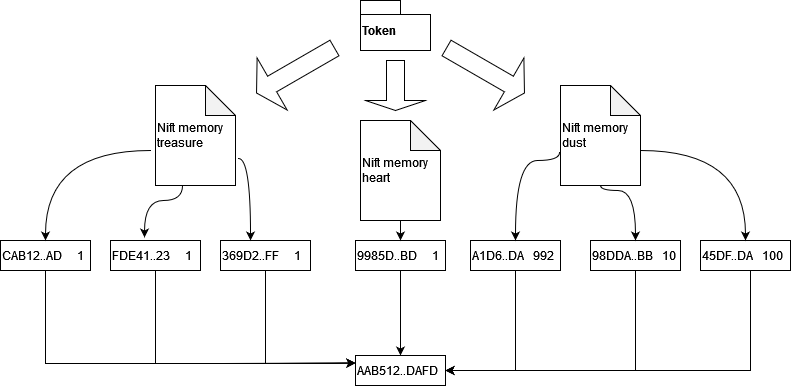

The diagram above was exported from draw.io. Its source (the exported page's mxGraphModel, read from the mxfile embedded in the PNG):
<mxGraphModel dx="1718" dy="488" grid="1" gridSize="10" guides="1" tooltips="1" connect="1" arrows="1" fold="1" page="1" pageScale="1" pageWidth="850" pageHeight="1100" math="0" shadow="0">
  <root>
    <mxCell id="0" />
    <mxCell id="1" parent="0" />
    <mxCell id="2" value="Token" style="shape=folder;fontStyle=1;spacingTop=10;tabWidth=40;tabHeight=14;tabPosition=left;html=1;align=left;" vertex="1" parent="1">
      <mxGeometry x="630" y="180" width="70" height="50" as="geometry" />
    </mxCell>
    <mxCell id="3" value="Nift memory dust" style="shape=note;whiteSpace=wrap;html=1;backgroundOutline=1;darkOpacity=0.05;align=left;" vertex="1" parent="1">
      <mxGeometry x="830" y="265" width="80" height="100" as="geometry" />
    </mxCell>
    <mxCell id="4" value="Nift memory treasure" style="shape=note;whiteSpace=wrap;html=1;backgroundOutline=1;darkOpacity=0.05;align=left;" vertex="1" parent="1">
      <mxGeometry x="425" y="265" width="80" height="100" as="geometry" />
    </mxCell>
    <mxCell id="5" value="" style="shape=singleArrow;direction=west;whiteSpace=wrap;html=1;align=left;rotation=-30;" vertex="1" parent="1">
      <mxGeometry x="520" y="220" width="90" height="60" as="geometry" />
    </mxCell>
    <mxCell id="6" value="" style="shape=singleArrow;direction=west;whiteSpace=wrap;html=1;align=left;rotation=-150;" vertex="1" parent="1">
      <mxGeometry x="710" y="220" width="90" height="60" as="geometry" />
    </mxCell>
    <mxCell id="7" value="" style="shape=singleArrow;direction=south;whiteSpace=wrap;html=1;align=left;" vertex="1" parent="1">
      <mxGeometry x="635" y="240" width="60" height="50" as="geometry" />
    </mxCell>
    <mxCell id="8" value="Nift memory heart" style="shape=note;whiteSpace=wrap;html=1;backgroundOutline=1;darkOpacity=0.05;align=left;" vertex="1" parent="1">
      <mxGeometry x="630" y="300" width="80" height="100" as="geometry" />
    </mxCell>
    <mxCell id="9" style="edgeStyle=orthogonalEdgeStyle;rounded=0;orthogonalLoop=1;jettySize=auto;html=1;entryX=0;entryY=0.25;entryDx=0;entryDy=0;" edge="1" source="10" target="30" parent="1">
      <mxGeometry relative="1" as="geometry">
        <Array as="points">
          <mxPoint x="315" y="543" />
          <mxPoint x="493" y="543" />
        </Array>
      </mxGeometry>
    </mxCell>
    <mxCell id="10" value="CAB12..AD&amp;nbsp;&amp;nbsp;&amp;nbsp;&amp;nbsp; 1" style="rounded=0;whiteSpace=wrap;html=1;align=left;" vertex="1" parent="1">
      <mxGeometry x="270" y="420" width="90" height="30" as="geometry" />
    </mxCell>
    <mxCell id="11" style="edgeStyle=orthogonalEdgeStyle;rounded=0;orthogonalLoop=1;jettySize=auto;html=1;entryX=0;entryY=0.25;entryDx=0;entryDy=0;" edge="1" source="12" target="30" parent="1">
      <mxGeometry relative="1" as="geometry">
        <Array as="points">
          <mxPoint x="425" y="543" />
          <mxPoint x="548" y="543" />
        </Array>
      </mxGeometry>
    </mxCell>
    <mxCell id="12" value="FDE41..23 &amp;nbsp;&amp;nbsp;&amp;nbsp; 1" style="rounded=0;whiteSpace=wrap;html=1;align=left;" vertex="1" parent="1">
      <mxGeometry x="380" y="420" width="90" height="30" as="geometry" />
    </mxCell>
    <mxCell id="13" style="edgeStyle=orthogonalEdgeStyle;rounded=0;orthogonalLoop=1;jettySize=auto;html=1;entryX=0;entryY=0.25;entryDx=0;entryDy=0;" edge="1" source="14" target="30" parent="1">
      <mxGeometry relative="1" as="geometry">
        <Array as="points">
          <mxPoint x="535" y="543" />
          <mxPoint x="603" y="543" />
        </Array>
      </mxGeometry>
    </mxCell>
    <mxCell id="14" value="369D2..FF &amp;nbsp;&amp;nbsp;&amp;nbsp; 1" style="rounded=0;whiteSpace=wrap;html=1;align=left;" vertex="1" parent="1">
      <mxGeometry x="490" y="420" width="90" height="30" as="geometry" />
    </mxCell>
    <mxCell id="15" value="" style="curved=1;endArrow=classic;html=1;rounded=0;edgeStyle=orthogonalEdgeStyle;entryX=0.5;entryY=0;entryDx=0;entryDy=0;" edge="1" target="10" parent="1">
      <mxGeometry width="50" height="50" relative="1" as="geometry">
        <mxPoint x="420" y="330" as="sourcePoint" />
        <mxPoint x="230" y="330" as="targetPoint" />
        <Array as="points">
          <mxPoint x="315" y="330" />
        </Array>
      </mxGeometry>
    </mxCell>
    <mxCell id="16" value="" style="curved=1;endArrow=classic;html=1;rounded=0;edgeStyle=orthogonalEdgeStyle;entryX=0.378;entryY=-0.1;entryDx=0;entryDy=0;entryPerimeter=0;exitX=0.338;exitY=1;exitDx=0;exitDy=0;exitPerimeter=0;" edge="1" source="4" target="12" parent="1">
      <mxGeometry width="50" height="50" relative="1" as="geometry">
        <mxPoint x="430" y="340" as="sourcePoint" />
        <mxPoint x="325" y="430" as="targetPoint" />
        <Array as="points">
          <mxPoint x="452" y="380" />
          <mxPoint x="414" y="380" />
        </Array>
      </mxGeometry>
    </mxCell>
    <mxCell id="17" value="" style="curved=1;endArrow=classic;html=1;rounded=0;edgeStyle=orthogonalEdgeStyle;entryX=0.378;entryY=-0.1;entryDx=0;entryDy=0;entryPerimeter=0;exitX=1.038;exitY=0.73;exitDx=0;exitDy=0;exitPerimeter=0;" edge="1" source="4" parent="1">
      <mxGeometry width="50" height="50" relative="1" as="geometry">
        <mxPoint x="558.04" y="368" as="sourcePoint" />
        <mxPoint x="520.02" y="420" as="targetPoint" />
        <Array as="points">
          <mxPoint x="520" y="338" />
        </Array>
      </mxGeometry>
    </mxCell>
    <mxCell id="18" style="edgeStyle=orthogonalEdgeStyle;rounded=0;orthogonalLoop=1;jettySize=auto;html=1;entryX=0.5;entryY=0;entryDx=0;entryDy=0;" edge="1" source="19" target="30" parent="1">
      <mxGeometry relative="1" as="geometry" />
    </mxCell>
    <mxCell id="19" value="9985D..BD &amp;nbsp;&amp;nbsp;&amp;nbsp; 1" style="rounded=0;whiteSpace=wrap;html=1;align=left;" vertex="1" parent="1">
      <mxGeometry x="625" y="420" width="90" height="30" as="geometry" />
    </mxCell>
    <mxCell id="20" value="" style="curved=1;endArrow=classic;html=1;rounded=0;edgeStyle=orthogonalEdgeStyle;exitX=0.5;exitY=1;exitDx=0;exitDy=0;exitPerimeter=0;entryX=0.5;entryY=0;entryDx=0;entryDy=0;" edge="1" source="8" target="19" parent="1">
      <mxGeometry width="50" height="50" relative="1" as="geometry">
        <mxPoint x="590" y="560" as="sourcePoint" />
        <mxPoint x="640" y="510" as="targetPoint" />
        <Array as="points">
          <mxPoint x="670" y="410" />
          <mxPoint x="670" y="410" />
        </Array>
      </mxGeometry>
    </mxCell>
    <mxCell id="21" style="edgeStyle=orthogonalEdgeStyle;rounded=0;orthogonalLoop=1;jettySize=auto;html=1;entryX=1;entryY=0.5;entryDx=0;entryDy=0;" edge="1" source="22" target="30" parent="1">
      <mxGeometry relative="1" as="geometry">
        <Array as="points">
          <mxPoint x="785" y="550" />
        </Array>
      </mxGeometry>
    </mxCell>
    <mxCell id="22" value="A1D6..DA &amp;nbsp; 992" style="rounded=0;whiteSpace=wrap;html=1;align=left;" vertex="1" parent="1">
      <mxGeometry x="740" y="420" width="90" height="30" as="geometry" />
    </mxCell>
    <mxCell id="23" value="" style="curved=1;endArrow=classic;html=1;rounded=0;edgeStyle=orthogonalEdgeStyle;entryX=0.5;entryY=0;entryDx=0;entryDy=0;exitX=-0.012;exitY=0.67;exitDx=0;exitDy=0;exitPerimeter=0;" edge="1" source="3" target="22" parent="1">
      <mxGeometry width="50" height="50" relative="1" as="geometry">
        <mxPoint x="890" y="330" as="sourcePoint" />
        <mxPoint x="700" y="330" as="targetPoint" />
        <Array as="points">
          <mxPoint x="829" y="340" />
          <mxPoint x="785" y="340" />
        </Array>
      </mxGeometry>
    </mxCell>
    <mxCell id="24" style="edgeStyle=orthogonalEdgeStyle;rounded=0;orthogonalLoop=1;jettySize=auto;html=1;entryX=1;entryY=0.5;entryDx=0;entryDy=0;" edge="1" source="25" target="30" parent="1">
      <mxGeometry relative="1" as="geometry">
        <Array as="points">
          <mxPoint x="905" y="550" />
        </Array>
      </mxGeometry>
    </mxCell>
    <mxCell id="25" value="98DDA..BB &amp;nbsp; 10" style="rounded=0;whiteSpace=wrap;html=1;align=left;" vertex="1" parent="1">
      <mxGeometry x="860" y="420" width="90" height="30" as="geometry" />
    </mxCell>
    <mxCell id="26" style="edgeStyle=orthogonalEdgeStyle;rounded=0;orthogonalLoop=1;jettySize=auto;html=1;entryX=1;entryY=0.5;entryDx=0;entryDy=0;" edge="1" source="27" target="30" parent="1">
      <mxGeometry relative="1" as="geometry">
        <Array as="points">
          <mxPoint x="1020" y="550" />
        </Array>
      </mxGeometry>
    </mxCell>
    <mxCell id="27" value="45DF..DA &amp;nbsp; 100" style="rounded=0;whiteSpace=wrap;html=1;align=left;" vertex="1" parent="1">
      <mxGeometry x="970" y="420" width="90" height="30" as="geometry" />
    </mxCell>
    <mxCell id="28" value="" style="curved=1;endArrow=classic;html=1;rounded=0;edgeStyle=orthogonalEdgeStyle;entryX=0.5;entryY=0;entryDx=0;entryDy=0;" edge="1" target="27" parent="1">
      <mxGeometry width="50" height="50" relative="1" as="geometry">
        <mxPoint x="910" y="330" as="sourcePoint" />
        <mxPoint x="960" y="280" as="targetPoint" />
        <Array as="points">
          <mxPoint x="1015" y="330" />
        </Array>
      </mxGeometry>
    </mxCell>
    <mxCell id="29" value="" style="curved=1;endArrow=classic;html=1;rounded=0;edgeStyle=orthogonalEdgeStyle;entryX=0.5;entryY=0;entryDx=0;entryDy=0;exitX=0.5;exitY=1;exitDx=0;exitDy=0;exitPerimeter=0;" edge="1" source="3" target="25" parent="1">
      <mxGeometry width="50" height="50" relative="1" as="geometry">
        <mxPoint x="920" y="340" as="sourcePoint" />
        <mxPoint x="1025" y="430" as="targetPoint" />
        <Array as="points">
          <mxPoint x="870" y="370" />
          <mxPoint x="905" y="370" />
        </Array>
      </mxGeometry>
    </mxCell>
    <mxCell id="30" value="AAB512..DAFD" style="rounded=0;whiteSpace=wrap;html=1;align=left;" vertex="1" parent="1">
      <mxGeometry x="625" y="535" width="90" height="30" as="geometry" />
    </mxCell>
  </root>
</mxGraphModel>